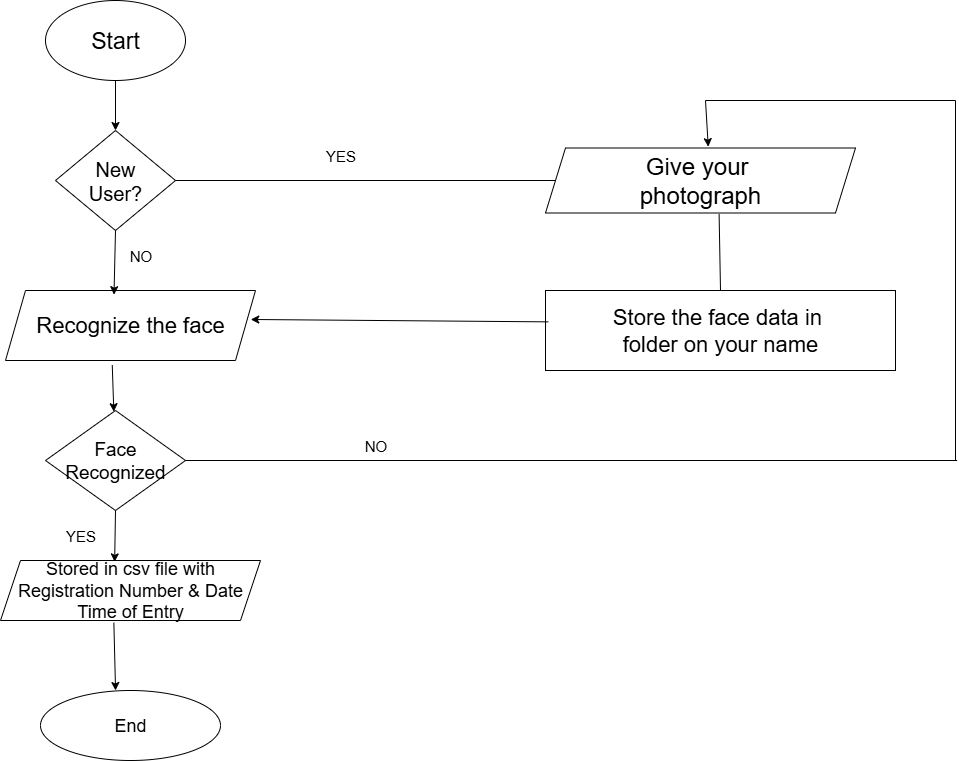

The diagram above was exported from draw.io. Its source (the exported page's mxGraphModel, read from the mxfile embedded in the PNG):
<mxGraphModel dx="1226" dy="1700" grid="1" gridSize="10" guides="1" tooltips="1" connect="1" arrows="1" fold="1" page="1" pageScale="1" pageWidth="850" pageHeight="1100" math="0" shadow="0">
  <root>
    <mxCell id="0" />
    <mxCell id="1" parent="0" />
    <mxCell id="EKhtwUTKuutK32ESnkQU-1" value="Start" style="ellipse;whiteSpace=wrap;html=1;fontSize=23;" vertex="1" parent="1">
      <mxGeometry x="60" y="-70" width="140" height="80" as="geometry" />
    </mxCell>
    <mxCell id="EKhtwUTKuutK32ESnkQU-3" value="New&lt;div&gt;User?&lt;/div&gt;" style="rhombus;whiteSpace=wrap;html=1;fontSize=20;" vertex="1" parent="1">
      <mxGeometry x="70" y="60" width="120" height="100" as="geometry" />
    </mxCell>
    <mxCell id="EKhtwUTKuutK32ESnkQU-4" value="Recognize the face" style="shape=parallelogram;perimeter=parallelogramPerimeter;whiteSpace=wrap;html=1;fixedSize=1;fontSize=22;" vertex="1" parent="1">
      <mxGeometry x="20" y="220" width="250" height="70" as="geometry" />
    </mxCell>
    <mxCell id="EKhtwUTKuutK32ESnkQU-5" value="&lt;div&gt;Face&lt;/div&gt;&lt;div&gt;Recognized&lt;/div&gt;" style="rhombus;whiteSpace=wrap;html=1;fontSize=19;" vertex="1" parent="1">
      <mxGeometry x="60" y="340" width="140" height="100" as="geometry" />
    </mxCell>
    <mxCell id="EKhtwUTKuutK32ESnkQU-6" value="Stored in csv file with Registration Number &amp;amp; Date&lt;div&gt;Time of Entry&lt;/div&gt;" style="shape=parallelogram;perimeter=parallelogramPerimeter;whiteSpace=wrap;html=1;fixedSize=1;fontSize=18;" vertex="1" parent="1">
      <mxGeometry x="15" y="490" width="260" height="60" as="geometry" />
    </mxCell>
    <mxCell id="EKhtwUTKuutK32ESnkQU-7" value="End" style="ellipse;whiteSpace=wrap;html=1;fontSize=18;" vertex="1" parent="1">
      <mxGeometry x="55" y="620" width="180" height="70" as="geometry" />
    </mxCell>
    <mxCell id="EKhtwUTKuutK32ESnkQU-9" value="" style="endArrow=classic;html=1;rounded=0;exitX=0.5;exitY=1;exitDx=0;exitDy=0;entryX=0.439;entryY=0.023;entryDx=0;entryDy=0;entryPerimeter=0;" edge="1" parent="1" source="EKhtwUTKuutK32ESnkQU-5" target="EKhtwUTKuutK32ESnkQU-6">
      <mxGeometry width="50" height="50" relative="1" as="geometry">
        <mxPoint x="470" y="490" as="sourcePoint" />
        <mxPoint x="130" y="500" as="targetPoint" />
      </mxGeometry>
    </mxCell>
    <mxCell id="EKhtwUTKuutK32ESnkQU-10" value="" style="endArrow=classic;html=1;rounded=0;exitX=0.436;exitY=1.037;exitDx=0;exitDy=0;exitPerimeter=0;entryX=0.417;entryY=0;entryDx=0;entryDy=0;entryPerimeter=0;" edge="1" parent="1" source="EKhtwUTKuutK32ESnkQU-6" target="EKhtwUTKuutK32ESnkQU-7">
      <mxGeometry width="50" height="50" relative="1" as="geometry">
        <mxPoint x="470" y="490" as="sourcePoint" />
        <mxPoint x="520" y="440" as="targetPoint" />
      </mxGeometry>
    </mxCell>
    <mxCell id="EKhtwUTKuutK32ESnkQU-11" value="" style="endArrow=classic;html=1;rounded=0;exitX=0.427;exitY=1.066;exitDx=0;exitDy=0;exitPerimeter=0;" edge="1" parent="1" source="EKhtwUTKuutK32ESnkQU-4" target="EKhtwUTKuutK32ESnkQU-5">
      <mxGeometry width="50" height="50" relative="1" as="geometry">
        <mxPoint x="470" y="490" as="sourcePoint" />
        <mxPoint x="520" y="440" as="targetPoint" />
      </mxGeometry>
    </mxCell>
    <mxCell id="EKhtwUTKuutK32ESnkQU-12" value="" style="edgeStyle=none;orthogonalLoop=1;jettySize=auto;html=1;rounded=0;exitX=0.5;exitY=1;exitDx=0;exitDy=0;entryX=0.434;entryY=0.06;entryDx=0;entryDy=0;entryPerimeter=0;" edge="1" parent="1" source="EKhtwUTKuutK32ESnkQU-3" target="EKhtwUTKuutK32ESnkQU-4">
      <mxGeometry width="100" relative="1" as="geometry">
        <mxPoint x="340" y="190" as="sourcePoint" />
        <mxPoint x="440" y="190" as="targetPoint" />
        <Array as="points" />
      </mxGeometry>
    </mxCell>
    <mxCell id="EKhtwUTKuutK32ESnkQU-13" value="" style="edgeStyle=none;orthogonalLoop=1;jettySize=auto;html=1;rounded=0;exitX=0.5;exitY=1;exitDx=0;exitDy=0;entryX=0.5;entryY=0;entryDx=0;entryDy=0;" edge="1" parent="1" source="EKhtwUTKuutK32ESnkQU-1" target="EKhtwUTKuutK32ESnkQU-3">
      <mxGeometry width="100" relative="1" as="geometry">
        <mxPoint x="210" y="-40" as="sourcePoint" />
        <mxPoint x="310" y="-40" as="targetPoint" />
        <Array as="points" />
      </mxGeometry>
    </mxCell>
    <mxCell id="EKhtwUTKuutK32ESnkQU-14" value="Store the face data in&amp;nbsp;&lt;div&gt;folder on your name&lt;/div&gt;" style="rounded=0;whiteSpace=wrap;html=1;fontSize=22;" vertex="1" parent="1">
      <mxGeometry x="560" y="220" width="350" height="80" as="geometry" />
    </mxCell>
    <mxCell id="EKhtwUTKuutK32ESnkQU-15" value="Give your&amp;nbsp;&lt;div&gt;photograph&lt;/div&gt;" style="shape=parallelogram;perimeter=parallelogramPerimeter;whiteSpace=wrap;html=1;fixedSize=1;fontSize=24;" vertex="1" parent="1">
      <mxGeometry x="560" y="77.5" width="310" height="65" as="geometry" />
    </mxCell>
    <mxCell id="EKhtwUTKuutK32ESnkQU-17" value="" style="edgeStyle=none;orthogonalLoop=1;jettySize=auto;html=1;rounded=0;exitX=0.008;exitY=0.392;exitDx=0;exitDy=0;exitPerimeter=0;entryX=0.981;entryY=0.414;entryDx=0;entryDy=0;entryPerimeter=0;" edge="1" parent="1" source="EKhtwUTKuutK32ESnkQU-14" target="EKhtwUTKuutK32ESnkQU-4">
      <mxGeometry width="100" relative="1" as="geometry">
        <mxPoint x="350" y="-30" as="sourcePoint" />
        <mxPoint x="450" y="-30" as="targetPoint" />
        <Array as="points" />
      </mxGeometry>
    </mxCell>
    <mxCell id="EKhtwUTKuutK32ESnkQU-19" value="" style="endArrow=none;html=1;rounded=0;entryX=0;entryY=0.5;entryDx=0;entryDy=0;" edge="1" parent="1" source="EKhtwUTKuutK32ESnkQU-3" target="EKhtwUTKuutK32ESnkQU-15">
      <mxGeometry width="50" height="50" relative="1" as="geometry">
        <mxPoint x="460" y="140" as="sourcePoint" />
        <mxPoint x="510" y="90" as="targetPoint" />
      </mxGeometry>
    </mxCell>
    <mxCell id="EKhtwUTKuutK32ESnkQU-23" value="" style="endArrow=none;html=1;rounded=0;exitX=1;exitY=0.5;exitDx=0;exitDy=0;" edge="1" parent="1" source="EKhtwUTKuutK32ESnkQU-5">
      <mxGeometry width="50" height="50" relative="1" as="geometry">
        <mxPoint x="460" y="310" as="sourcePoint" />
        <mxPoint x="971.5999755859375" y="390" as="targetPoint" />
      </mxGeometry>
    </mxCell>
    <mxCell id="EKhtwUTKuutK32ESnkQU-25" value="" style="endArrow=none;html=1;rounded=0;" edge="1" parent="1">
      <mxGeometry width="50" height="50" relative="1" as="geometry">
        <mxPoint x="970" y="390" as="sourcePoint" />
        <mxPoint x="970" y="30" as="targetPoint" />
      </mxGeometry>
    </mxCell>
    <mxCell id="EKhtwUTKuutK32ESnkQU-28" value="" style="endArrow=none;html=1;rounded=0;" edge="1" parent="1">
      <mxGeometry width="50" height="50" relative="1" as="geometry">
        <mxPoint x="720" y="30" as="sourcePoint" />
        <mxPoint x="970" y="30" as="targetPoint" />
      </mxGeometry>
    </mxCell>
    <mxCell id="EKhtwUTKuutK32ESnkQU-29" value="" style="endArrow=classic;html=1;rounded=0;entryX=0.525;entryY=-0.02;entryDx=0;entryDy=0;entryPerimeter=0;" edge="1" parent="1" target="EKhtwUTKuutK32ESnkQU-15">
      <mxGeometry width="50" height="50" relative="1" as="geometry">
        <mxPoint x="720" y="30" as="sourcePoint" />
        <mxPoint x="610" y="130" as="targetPoint" />
      </mxGeometry>
    </mxCell>
    <mxCell id="EKhtwUTKuutK32ESnkQU-31" value="&lt;span style=&quot;font-size: 15px;&quot;&gt;YES&lt;/span&gt;" style="text;html=1;align=center;verticalAlign=middle;resizable=0;points=[];autosize=1;strokeColor=none;fillColor=none;" vertex="1" parent="1">
      <mxGeometry x="70" y="450" width="50" height="30" as="geometry" />
    </mxCell>
    <mxCell id="EKhtwUTKuutK32ESnkQU-32" value="&lt;span style=&quot;font-size: 15px;&quot;&gt;NO&lt;/span&gt;" style="text;html=1;align=center;verticalAlign=middle;resizable=0;points=[];autosize=1;strokeColor=none;fillColor=none;" vertex="1" parent="1">
      <mxGeometry x="365" y="360" width="50" height="30" as="geometry" />
    </mxCell>
    <mxCell id="EKhtwUTKuutK32ESnkQU-34" value="&lt;span style=&quot;font-size: 15px;&quot;&gt;YES&lt;/span&gt;" style="text;html=1;align=center;verticalAlign=middle;resizable=0;points=[];autosize=1;strokeColor=none;fillColor=none;" vertex="1" parent="1">
      <mxGeometry x="330" y="70" width="50" height="30" as="geometry" />
    </mxCell>
    <mxCell id="EKhtwUTKuutK32ESnkQU-36" value="&lt;span style=&quot;font-size: 15px;&quot;&gt;NO&lt;/span&gt;" style="text;html=1;align=center;verticalAlign=middle;resizable=0;points=[];autosize=1;strokeColor=none;fillColor=none;" vertex="1" parent="1">
      <mxGeometry x="130" y="170" width="50" height="30" as="geometry" />
    </mxCell>
    <mxCell id="EKhtwUTKuutK32ESnkQU-37" value="" style="endArrow=none;html=1;rounded=0;exitX=0.5;exitY=0;exitDx=0;exitDy=0;entryX=0.56;entryY=1.013;entryDx=0;entryDy=0;entryPerimeter=0;" edge="1" parent="1" source="EKhtwUTKuutK32ESnkQU-14" target="EKhtwUTKuutK32ESnkQU-15">
      <mxGeometry width="50" height="50" relative="1" as="geometry">
        <mxPoint x="450" y="230" as="sourcePoint" />
        <mxPoint x="735" y="150" as="targetPoint" />
      </mxGeometry>
    </mxCell>
  </root>
</mxGraphModel>